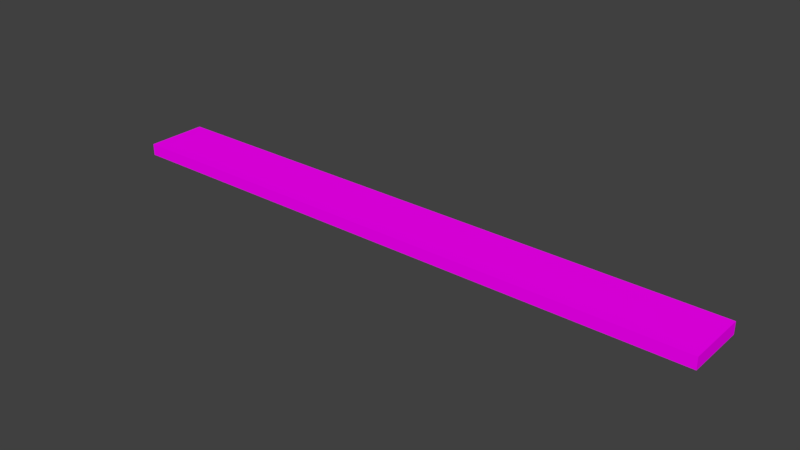 # Source: Towerfaller.blend  (saved by Blender 2.78.0; exported with 4.5.12 LTS)
import bpy
from mathutils import Matrix  # noqa: F401  (used for matrix-valued properties, if any)

bpy.ops.wm.read_factory_settings(use_empty=True)
scene = bpy.context.scene
scene.name = 'Scene'

# ---- collections
col_collection_1 = bpy.data.collections.new('Collection 1'); scene.collection.children.link(col_collection_1)

# ---- images (referenced by path relative to the original .blend; pixels are not part of the script)
import os
ASSET_DIR = os.environ.get("B2B_ASSET_DIR", "")  # directory of the original .blend (textures are referenced by path, not embedded)
HERE = os.path.dirname(os.path.abspath(__file__))  # packed textures are extracted next to this script under _unpacked/

def load_image(name, relpath, width, height, colorspace="sRGB"):
    """Load a texture the original file referenced (path relative to the .blend, or extracted next to this script)."""
    p = next((c for c in (os.path.join(HERE, relpath), os.path.join(ASSET_DIR, relpath)) if relpath and os.path.exists(c)), "")
    if p:
        img = bpy.data.images.load(p, check_existing=True)
        img.name = name
    else:  # same state as the original file: an image datablock whose file is absent (Cycles renders it pink)
        img = bpy.data.images.new(name, width, height)
        img.source = "FILE"
        img.filepath = "//" + (relpath or name)
    img.colorspace_settings.name = colorspace
    return img
img_wood_texture_background_laminate_40745778_jpg = load_image('wood-texture-background-laminate-40745778.jpg', 'wood-texture-background-laminate-40745778.jpg', 1024, 1024, 'sRGB')

# ---- materials (node trees are filled in below, after node groups)
mat_wood_old = bpy.data.materials.new('wood old')
mat_wood_old.alpha_threshold = 0.0
mat_wood_old.roughness = 0.5

# ---- material node trees
mat_wood_old.use_nodes = True; mat_wood_old.node_tree.nodes.clear()
_N = mat_wood_old.node_tree.nodes; _L = mat_wood_old.node_tree.links
n0 = _N.new('ShaderNodeOutputMaterial'); n0.name = 'Material Output'; n0.location = (300, 300)
n1 = _N.new('ShaderNodeBsdfDiffuse'); n1.name = 'Diffuse BSDF'; n1.location = (10, 300)
n2 = _N.new('ShaderNodeTexImage'); n2.name = 'Image Texture'; n2.location = (-180, 300)
n2.width = 140
n2.image = img_wood_texture_background_laminate_40745778_jpg
_L.new(n1.outputs[0], n0.inputs[0])
_L.new(n2.outputs[0], n1.inputs[0])
n0.is_active_output = True

# ---- world
world_world = bpy.data.worlds.new('World'); scene.world = world_world
world_world.color = (0.05088, 0.05088, 0.05088)
world_world.use_sun_shadow = False
world_world.sun_shadow_jitter_overblur = 0.0
world_world.cycles.sampling_method = 'MANUAL'

# ---- meshes
me_cube = bpy.data.meshes.new('Cube')
me_cube.from_pydata([(-9.788, -1.0, -0.2962), (-9.788, -1.0, 0.2962), (-9.788, 1.0, -0.2962), (-9.788, 1.0, 0.2962), (9.788, -1.0, -0.2962), (9.788, -1.0, 0.2962), (9.788, 1.0, -0.2962), (9.788, 1.0, 0.2962)], [], [(0, 1, 3, 2), (2, 3, 7, 6), (6, 7, 5, 4), (4, 5, 1, 0), (2, 6, 4, 0), (7, 3, 1, 5)])
_uv = me_cube.uv_layers.new(name='UVMap')
_uv.uv.foreach_set('vector', [0.1003, 0.9999, 0.1003, 0.8974, 0.2002, 0.8974, 0.2002, 0.9999, 0.000114, 0.8972, 0.000114, 0.7947, 0.9783, 0.7947, 0.9783, 0.8972, 0.1001, 0.8974, 0.1001, 0.9999, 0.0001139, 0.9999, 0.0001139, 0.8974, 0.9783, 0.3461, 0.9783, 0.4486, 0.0001139, 0.4486, 0.0001139, 0.3461, 0.0001139, 0.0001139, 0.9783, 0.0001139, 0.9783, 0.3461, 0.0001139, 0.3461, 0.9783, 0.7947, 0.000114, 0.7947, 0.0001139, 0.4486, 0.9783, 0.4486])
me_cube.materials.append(mat_wood_old)
me_cube.use_remesh_preserve_volume = False
me_cube.use_remesh_preserve_attributes = False
me_cube.use_mirror_vertex_groups = False
me_cube.update()

# ---- objects
ob_cube_007 = bpy.data.objects.new('Cube.007', me_cube)

# ---- transforms, parenting, visibility, modifiers, constraints
ob_cube_007.location = (0.0, 0.0, 0.0)
ob_cube_007.scale = (1.0, 1.0, 0.6444)
ob_cube_007.lineart.crease_threshold = 0.0

# ---- collection membership
col_collection_1.objects.link(ob_cube_007)

# ---- scene / render settings (as saved in the file)
scene.frame_start = 1; scene.frame_end = 250; scene.frame_set(1)
scene.render.engine = 'CYCLES'
scene.render.resolution_percentage = 50
scene.render.dither_intensity = 0.0
scene.cycles.use_denoising = False
scene.cycles.samples = 128
scene.cycles.sampling_pattern = 'TABULATED_SOBOL'
scene.cycles.light_sampling_threshold = 0.0
scene.cycles.use_adaptive_sampling = False
scene.cycles.use_light_tree = False
scene.cycles.blur_glossy = 0.0
scene.cycles.sample_clamp_indirect = 0.0
scene.view_settings.view_transform = 'Standard'
bpy.context.view_layer.update()

# ---- added for rendering (the .blend has no active camera and no usable light): camera, sun
cam_auto = bpy.data.cameras.new('AutoCamera')
cam_auto.lens = 50.0
cam_auto.sensor_width = 36.0
cam_auto.clip_end = 1000.0
ob_auto_camera = bpy.data.objects.new('AutoCamera', cam_auto)
scene.collection.objects.link(ob_auto_camera)
ob_auto_camera.location = (18.2103, -21.8524, 14.5683)
ob_auto_camera.rotation_euler = (1.09748, -7.21219e-08, 0.694738)
scene.camera = ob_auto_camera
light_auto_sun = bpy.data.lights.new('AutoSun', 'SUN')
light_auto_sun.energy = 3.0
light_auto_sun.angle = 0.0523599
ob_auto_sun = bpy.data.objects.new('AutoSun', light_auto_sun)
scene.collection.objects.link(ob_auto_sun)
ob_auto_sun.rotation_euler = (0.872665, 0.174533, 0.523599)
bpy.context.view_layer.update()

